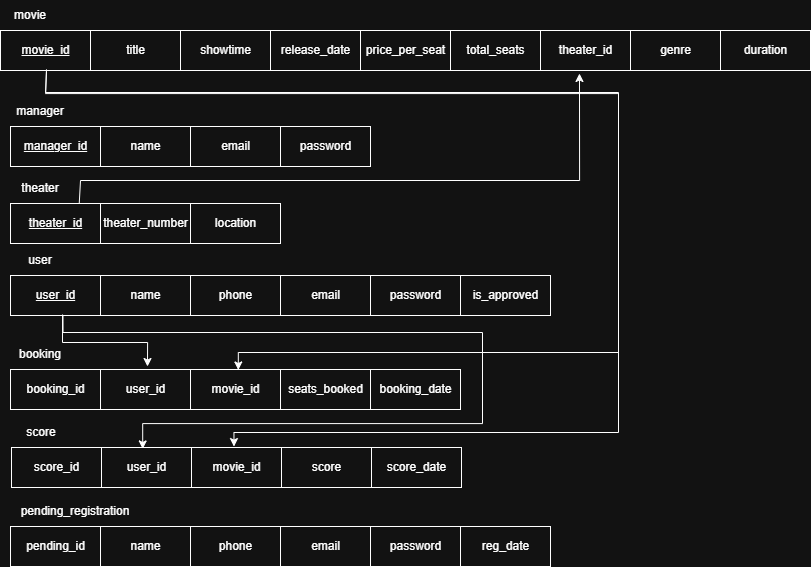

The diagram above was exported from draw.io. Its source (the exported page's mxGraphModel, read from the mxfile embedded in the PNG):
<mxGraphModel dx="1895" dy="958" grid="0" gridSize="10" guides="1" tooltips="1" connect="1" arrows="1" fold="1" page="1" pageScale="1" pageWidth="827" pageHeight="1169" background="none" math="0" shadow="0">
  <root>
    <mxCell id="0" />
    <mxCell id="1" parent="0" />
    <mxCell id="q93u6AY-XW-CwmS-lhmT-66" connectable="0" parent="1" style="group;fontSize=12;labelBackgroundColor=none;" value="" vertex="1">
      <mxGeometry height="70" width="810" x="9" y="354" as="geometry" />
    </mxCell>
    <mxCell id="q93u6AY-XW-CwmS-lhmT-31" parent="q93u6AY-XW-CwmS-lhmT-66" style="verticalLabelPosition=middle;verticalAlign=middle;html=1;shape=mxgraph.basic.rect;fillColor2=none;strokeWidth=1;size=20;indent=5;fillColor=none;labelPosition=center;align=center;fontSize=12;labelBackgroundColor=none;" value="title" vertex="1">
      <mxGeometry height="40" width="90" x="90" y="30" as="geometry" />
    </mxCell>
    <mxCell id="q93u6AY-XW-CwmS-lhmT-32" parent="q93u6AY-XW-CwmS-lhmT-66" style="text;html=1;whiteSpace=wrap;strokeColor=none;fillColor=none;align=center;verticalAlign=middle;rounded=0;fontSize=12;labelBackgroundColor=none;" value="movie" vertex="1">
      <mxGeometry height="30" width="60" as="geometry" />
    </mxCell>
    <mxCell id="q93u6AY-XW-CwmS-lhmT-33" parent="q93u6AY-XW-CwmS-lhmT-66" style="verticalLabelPosition=middle;verticalAlign=middle;html=1;shape=mxgraph.basic.rect;fillColor2=none;strokeWidth=1;size=20;indent=5;fillColor=none;labelPosition=center;align=center;fontSize=12;labelBackgroundColor=none;" value="showtime" vertex="1">
      <mxGeometry height="40" width="90" x="180" y="30" as="geometry" />
    </mxCell>
    <mxCell id="q93u6AY-XW-CwmS-lhmT-34" parent="q93u6AY-XW-CwmS-lhmT-66" style="verticalLabelPosition=middle;verticalAlign=middle;html=1;shape=mxgraph.basic.rect;fillColor2=none;strokeWidth=1;size=20;indent=5;fillColor=none;labelPosition=center;align=center;fontSize=12;labelBackgroundColor=none;" value="release_date" vertex="1">
      <mxGeometry height="40" width="90" x="270" y="30" as="geometry" />
    </mxCell>
    <mxCell id="q93u6AY-XW-CwmS-lhmT-35" parent="q93u6AY-XW-CwmS-lhmT-66" style="verticalLabelPosition=middle;verticalAlign=middle;html=1;shape=mxgraph.basic.rect;fillColor2=none;strokeWidth=1;size=20;indent=5;fillColor=none;labelPosition=center;align=center;fontSize=12;labelBackgroundColor=none;" value="price_per_seat" vertex="1">
      <mxGeometry height="40" width="90" x="360" y="30" as="geometry" />
    </mxCell>
    <mxCell id="q93u6AY-XW-CwmS-lhmT-36" parent="q93u6AY-XW-CwmS-lhmT-66" style="verticalLabelPosition=middle;verticalAlign=middle;html=1;shape=mxgraph.basic.rect;fillColor2=none;strokeWidth=1;size=20;indent=5;fillColor=none;labelPosition=center;align=center;fontSize=12;labelBackgroundColor=none;" value="total_seats" vertex="1">
      <mxGeometry height="40" width="90" x="450" y="30" as="geometry" />
    </mxCell>
    <mxCell id="q93u6AY-XW-CwmS-lhmT-37" parent="q93u6AY-XW-CwmS-lhmT-66" style="verticalLabelPosition=middle;verticalAlign=middle;html=1;shape=mxgraph.basic.rect;fillColor2=none;strokeWidth=1;size=20;indent=5;fillColor=none;labelPosition=center;align=center;fontSize=12;labelBackgroundColor=none;" value="&lt;u&gt;movie_id&lt;/u&gt;" vertex="1">
      <mxGeometry height="40" width="90" y="30" as="geometry" />
    </mxCell>
    <mxCell id="q93u6AY-XW-CwmS-lhmT-38" parent="q93u6AY-XW-CwmS-lhmT-66" style="verticalLabelPosition=middle;verticalAlign=middle;html=1;shape=mxgraph.basic.rect;fillColor2=none;strokeWidth=1;size=20;indent=5;fillColor=none;labelPosition=center;align=center;fontSize=12;labelBackgroundColor=none;" value="theater_id" vertex="1">
      <mxGeometry height="40" width="90" x="540" y="30" as="geometry" />
    </mxCell>
    <mxCell id="q93u6AY-XW-CwmS-lhmT-39" parent="q93u6AY-XW-CwmS-lhmT-66" style="verticalLabelPosition=middle;verticalAlign=middle;html=1;shape=mxgraph.basic.rect;fillColor2=none;strokeWidth=1;size=20;indent=5;fillColor=none;labelPosition=center;align=center;fontSize=12;labelBackgroundColor=none;" value="genre" vertex="1">
      <mxGeometry height="40" width="90" x="630" y="30" as="geometry" />
    </mxCell>
    <mxCell id="q93u6AY-XW-CwmS-lhmT-40" parent="q93u6AY-XW-CwmS-lhmT-66" style="verticalLabelPosition=middle;verticalAlign=middle;html=1;shape=mxgraph.basic.rect;fillColor2=none;strokeWidth=1;size=20;indent=5;fillColor=none;labelPosition=center;align=center;fontSize=12;labelBackgroundColor=none;" value="duration" vertex="1">
      <mxGeometry height="40" width="90" x="720" y="30" as="geometry" />
    </mxCell>
    <mxCell id="q93u6AY-XW-CwmS-lhmT-67" connectable="0" parent="1" style="group;fontSize=12;labelBackgroundColor=none;" value="" vertex="1">
      <mxGeometry height="70" width="450" x="19" y="693" as="geometry" />
    </mxCell>
    <mxCell id="q93u6AY-XW-CwmS-lhmT-41" parent="q93u6AY-XW-CwmS-lhmT-67" style="verticalLabelPosition=middle;verticalAlign=middle;html=1;shape=mxgraph.basic.rect;fillColor2=none;strokeWidth=1;size=20;indent=5;fillColor=none;labelPosition=center;align=center;fontSize=12;labelBackgroundColor=none;" value="booking_id" vertex="1">
      <mxGeometry height="40" width="90" y="30" as="geometry" />
    </mxCell>
    <mxCell id="q93u6AY-XW-CwmS-lhmT-42" parent="q93u6AY-XW-CwmS-lhmT-67" style="verticalLabelPosition=middle;verticalAlign=middle;html=1;shape=mxgraph.basic.rect;fillColor2=none;strokeWidth=1;size=20;indent=5;fillColor=none;labelPosition=center;align=center;fontSize=12;labelBackgroundColor=none;" value="user_id" vertex="1">
      <mxGeometry height="40" width="90" x="90" y="30" as="geometry" />
    </mxCell>
    <mxCell id="q93u6AY-XW-CwmS-lhmT-43" parent="q93u6AY-XW-CwmS-lhmT-67" style="verticalLabelPosition=middle;verticalAlign=middle;html=1;shape=mxgraph.basic.rect;fillColor2=none;strokeWidth=1;size=20;indent=5;fillColor=none;labelPosition=center;align=center;fontSize=12;labelBackgroundColor=none;" value="movie_id" vertex="1">
      <mxGeometry height="40" width="90" x="180" y="30" as="geometry" />
    </mxCell>
    <mxCell id="q93u6AY-XW-CwmS-lhmT-44" parent="q93u6AY-XW-CwmS-lhmT-67" style="verticalLabelPosition=middle;verticalAlign=middle;html=1;shape=mxgraph.basic.rect;fillColor2=none;strokeWidth=1;size=20;indent=5;fillColor=none;labelPosition=center;align=center;fontSize=12;labelBackgroundColor=none;" value="seats_booked" vertex="1">
      <mxGeometry height="40" width="90" x="270" y="30" as="geometry" />
    </mxCell>
    <mxCell id="q93u6AY-XW-CwmS-lhmT-45" parent="q93u6AY-XW-CwmS-lhmT-67" style="verticalLabelPosition=middle;verticalAlign=middle;html=1;shape=mxgraph.basic.rect;fillColor2=none;strokeWidth=1;size=20;indent=5;fillColor=none;labelPosition=center;align=center;fontSize=12;labelBackgroundColor=none;" value="booking_date" vertex="1">
      <mxGeometry height="40" width="90" x="360" y="30" as="geometry" />
    </mxCell>
    <mxCell id="q93u6AY-XW-CwmS-lhmT-47" parent="q93u6AY-XW-CwmS-lhmT-67" style="text;html=1;whiteSpace=wrap;strokeColor=none;fillColor=none;align=center;verticalAlign=middle;rounded=0;fontSize=12;labelBackgroundColor=none;" value="booking" vertex="1">
      <mxGeometry height="30" width="60" as="geometry" />
    </mxCell>
    <mxCell id="q93u6AY-XW-CwmS-lhmT-68" connectable="0" parent="1" style="group;fontSize=12;labelBackgroundColor=none;" value="" vertex="1">
      <mxGeometry height="70" width="450" x="20" y="771" as="geometry" />
    </mxCell>
    <mxCell id="q93u6AY-XW-CwmS-lhmT-53" parent="q93u6AY-XW-CwmS-lhmT-68" style="verticalLabelPosition=middle;verticalAlign=middle;html=1;shape=mxgraph.basic.rect;fillColor2=none;strokeWidth=1;size=20;indent=5;fillColor=none;labelPosition=center;align=center;fontSize=12;labelBackgroundColor=none;" value="score_id" vertex="1">
      <mxGeometry height="40" width="90" y="30" as="geometry" />
    </mxCell>
    <mxCell id="q93u6AY-XW-CwmS-lhmT-54" parent="q93u6AY-XW-CwmS-lhmT-68" style="verticalLabelPosition=middle;verticalAlign=middle;html=1;shape=mxgraph.basic.rect;fillColor2=none;strokeWidth=1;size=20;indent=5;fillColor=none;labelPosition=center;align=center;fontSize=12;labelBackgroundColor=none;" value="user_id" vertex="1">
      <mxGeometry height="40" width="90" x="90" y="30" as="geometry" />
    </mxCell>
    <mxCell id="q93u6AY-XW-CwmS-lhmT-55" parent="q93u6AY-XW-CwmS-lhmT-68" style="verticalLabelPosition=middle;verticalAlign=middle;html=1;shape=mxgraph.basic.rect;fillColor2=none;strokeWidth=1;size=20;indent=5;fillColor=none;labelPosition=center;align=center;fontSize=12;labelBackgroundColor=none;" value="movie_id" vertex="1">
      <mxGeometry height="40" width="90" x="180" y="30" as="geometry" />
    </mxCell>
    <mxCell id="q93u6AY-XW-CwmS-lhmT-56" parent="q93u6AY-XW-CwmS-lhmT-68" style="verticalLabelPosition=middle;verticalAlign=middle;html=1;shape=mxgraph.basic.rect;fillColor2=none;strokeWidth=1;size=20;indent=5;fillColor=none;labelPosition=center;align=center;fontSize=12;labelBackgroundColor=none;" value="score" vertex="1">
      <mxGeometry height="40" width="90" x="270" y="30" as="geometry" />
    </mxCell>
    <mxCell id="q93u6AY-XW-CwmS-lhmT-57" parent="q93u6AY-XW-CwmS-lhmT-68" style="verticalLabelPosition=middle;verticalAlign=middle;html=1;shape=mxgraph.basic.rect;fillColor2=none;strokeWidth=1;size=20;indent=5;fillColor=none;labelPosition=center;align=center;fontSize=12;labelBackgroundColor=none;" value="score_date" vertex="1">
      <mxGeometry height="40" width="90" x="360" y="30" as="geometry" />
    </mxCell>
    <mxCell id="q93u6AY-XW-CwmS-lhmT-58" parent="q93u6AY-XW-CwmS-lhmT-68" style="text;html=1;whiteSpace=wrap;strokeColor=none;fillColor=none;align=center;verticalAlign=middle;rounded=0;fontSize=12;labelBackgroundColor=none;" value="score" vertex="1">
      <mxGeometry height="30" width="60" as="geometry" />
    </mxCell>
    <mxCell id="q93u6AY-XW-CwmS-lhmT-69" connectable="0" parent="1" style="group;fontSize=12;labelBackgroundColor=none;" value="" vertex="1">
      <mxGeometry height="70" width="540" x="19" y="850" as="geometry" />
    </mxCell>
    <mxCell id="q93u6AY-XW-CwmS-lhmT-59" parent="q93u6AY-XW-CwmS-lhmT-69" style="verticalLabelPosition=middle;verticalAlign=middle;html=1;shape=mxgraph.basic.rect;fillColor2=none;strokeWidth=1;size=20;indent=5;fillColor=none;labelPosition=center;align=center;fontSize=12;labelBackgroundColor=none;" value="pending_id" vertex="1">
      <mxGeometry height="40" width="90" y="30" as="geometry" />
    </mxCell>
    <mxCell id="q93u6AY-XW-CwmS-lhmT-60" parent="q93u6AY-XW-CwmS-lhmT-69" style="verticalLabelPosition=middle;verticalAlign=middle;html=1;shape=mxgraph.basic.rect;fillColor2=none;strokeWidth=1;size=20;indent=5;fillColor=none;labelPosition=center;align=center;fontSize=12;labelBackgroundColor=none;" value="name" vertex="1">
      <mxGeometry height="40" width="90" x="90" y="30" as="geometry" />
    </mxCell>
    <mxCell id="q93u6AY-XW-CwmS-lhmT-61" parent="q93u6AY-XW-CwmS-lhmT-69" style="verticalLabelPosition=middle;verticalAlign=middle;html=1;shape=mxgraph.basic.rect;fillColor2=none;strokeWidth=1;size=20;indent=5;fillColor=none;labelPosition=center;align=center;fontSize=12;labelBackgroundColor=none;" value="phone" vertex="1">
      <mxGeometry height="40" width="90" x="180" y="30" as="geometry" />
    </mxCell>
    <mxCell id="q93u6AY-XW-CwmS-lhmT-62" parent="q93u6AY-XW-CwmS-lhmT-69" style="verticalLabelPosition=middle;verticalAlign=middle;html=1;shape=mxgraph.basic.rect;fillColor2=none;strokeWidth=1;size=20;indent=5;fillColor=none;labelPosition=center;align=center;fontSize=12;labelBackgroundColor=none;" value="email" vertex="1">
      <mxGeometry height="40" width="90" x="270" y="30" as="geometry" />
    </mxCell>
    <mxCell id="q93u6AY-XW-CwmS-lhmT-63" parent="q93u6AY-XW-CwmS-lhmT-69" style="verticalLabelPosition=middle;verticalAlign=middle;html=1;shape=mxgraph.basic.rect;fillColor2=none;strokeWidth=1;size=20;indent=5;fillColor=none;labelPosition=center;align=center;fontSize=12;labelBackgroundColor=none;" value="password" vertex="1">
      <mxGeometry height="40" width="90" x="360" y="30" as="geometry" />
    </mxCell>
    <mxCell id="q93u6AY-XW-CwmS-lhmT-64" parent="q93u6AY-XW-CwmS-lhmT-69" style="text;html=1;whiteSpace=wrap;strokeColor=none;fillColor=none;align=center;verticalAlign=middle;rounded=0;fontSize=12;labelBackgroundColor=none;" value="pending_registration" vertex="1">
      <mxGeometry height="30" width="130" as="geometry" />
    </mxCell>
    <mxCell id="q93u6AY-XW-CwmS-lhmT-65" parent="q93u6AY-XW-CwmS-lhmT-69" style="verticalLabelPosition=middle;verticalAlign=middle;html=1;shape=mxgraph.basic.rect;fillColor2=none;strokeWidth=1;size=20;indent=5;fillColor=none;labelPosition=center;align=center;fontSize=12;labelBackgroundColor=none;" value="reg_date" vertex="1">
      <mxGeometry height="40" width="90" x="450" y="30" as="geometry" />
    </mxCell>
    <mxCell id="q93u6AY-XW-CwmS-lhmT-70" connectable="0" parent="1" style="group;fontSize=12;labelBackgroundColor=none;" value="" vertex="1">
      <mxGeometry height="70" width="270" x="19" y="527" as="geometry" />
    </mxCell>
    <mxCell id="q93u6AY-XW-CwmS-lhmT-24" parent="q93u6AY-XW-CwmS-lhmT-70" style="verticalLabelPosition=middle;verticalAlign=middle;html=1;shape=mxgraph.basic.rect;fillColor2=none;strokeWidth=1;size=20;indent=5;fillColor=none;labelPosition=center;align=center;fontSize=12;labelBackgroundColor=none;" value="theater_number" vertex="1">
      <mxGeometry height="40" width="90" x="90" y="30" as="geometry" />
    </mxCell>
    <mxCell id="q93u6AY-XW-CwmS-lhmT-25" parent="q93u6AY-XW-CwmS-lhmT-70" style="text;html=1;whiteSpace=wrap;strokeColor=none;fillColor=none;align=center;verticalAlign=middle;rounded=0;fontSize=12;labelBackgroundColor=none;" value="theater" vertex="1">
      <mxGeometry height="30" width="60" as="geometry" />
    </mxCell>
    <mxCell id="q93u6AY-XW-CwmS-lhmT-26" parent="q93u6AY-XW-CwmS-lhmT-70" style="verticalLabelPosition=middle;verticalAlign=middle;html=1;shape=mxgraph.basic.rect;fillColor2=none;strokeWidth=1;size=20;indent=5;fillColor=none;labelPosition=center;align=center;fontSize=12;labelBackgroundColor=none;" value="location" vertex="1">
      <mxGeometry height="40" width="90" x="180" y="30" as="geometry" />
    </mxCell>
    <mxCell id="q93u6AY-XW-CwmS-lhmT-30" parent="q93u6AY-XW-CwmS-lhmT-70" style="verticalLabelPosition=middle;verticalAlign=middle;html=1;shape=mxgraph.basic.rect;fillColor2=none;strokeWidth=1;size=20;indent=5;fillColor=none;labelPosition=center;align=center;fontSize=12;labelBackgroundColor=none;" value="&lt;u&gt;theater_id&lt;/u&gt;" vertex="1">
      <mxGeometry height="40" width="90" y="30" as="geometry" />
    </mxCell>
    <mxCell id="q93u6AY-XW-CwmS-lhmT-71" connectable="0" parent="1" style="group;fontSize=12;labelBackgroundColor=none;" value="" vertex="1">
      <mxGeometry height="70" width="360" x="19" y="450" as="geometry" />
    </mxCell>
    <mxCell id="q93u6AY-XW-CwmS-lhmT-17" parent="q93u6AY-XW-CwmS-lhmT-71" style="verticalLabelPosition=middle;verticalAlign=middle;html=1;shape=mxgraph.basic.rect;fillColor2=none;strokeWidth=1;size=20;indent=5;fillColor=none;labelPosition=center;align=center;fontSize=12;labelBackgroundColor=none;" value="name" vertex="1">
      <mxGeometry height="40" width="90" x="90" y="30" as="geometry" />
    </mxCell>
    <mxCell id="q93u6AY-XW-CwmS-lhmT-18" parent="q93u6AY-XW-CwmS-lhmT-71" style="text;html=1;whiteSpace=wrap;strokeColor=none;fillColor=none;align=center;verticalAlign=middle;rounded=0;fontSize=12;labelBackgroundColor=none;" value="manager" vertex="1">
      <mxGeometry height="30" width="60" as="geometry" />
    </mxCell>
    <mxCell id="q93u6AY-XW-CwmS-lhmT-20" parent="q93u6AY-XW-CwmS-lhmT-71" style="verticalLabelPosition=middle;verticalAlign=middle;html=1;shape=mxgraph.basic.rect;fillColor2=none;strokeWidth=1;size=20;indent=5;fillColor=none;labelPosition=center;align=center;fontSize=12;labelBackgroundColor=none;" value="email" vertex="1">
      <mxGeometry height="40" width="90" x="180" y="30" as="geometry" />
    </mxCell>
    <mxCell id="q93u6AY-XW-CwmS-lhmT-21" parent="q93u6AY-XW-CwmS-lhmT-71" style="verticalLabelPosition=middle;verticalAlign=middle;html=1;shape=mxgraph.basic.rect;fillColor2=none;strokeWidth=1;size=20;indent=5;fillColor=none;labelPosition=center;align=center;fontSize=12;labelBackgroundColor=none;" value="password" vertex="1">
      <mxGeometry height="40" width="90" x="270" y="30" as="geometry" />
    </mxCell>
    <mxCell id="q93u6AY-XW-CwmS-lhmT-23" parent="q93u6AY-XW-CwmS-lhmT-71" style="verticalLabelPosition=middle;verticalAlign=middle;html=1;shape=mxgraph.basic.rect;fillColor2=none;strokeWidth=1;size=20;indent=5;fillColor=none;labelPosition=center;align=center;fontSize=12;labelBackgroundColor=none;" value="&lt;u&gt;manager_id&lt;/u&gt;" vertex="1">
      <mxGeometry height="40" width="90" y="30" as="geometry" />
    </mxCell>
    <mxCell id="q93u6AY-XW-CwmS-lhmT-72" connectable="0" parent="1" style="group;fontSize=12;labelBackgroundColor=none;" value="" vertex="1">
      <mxGeometry height="70" width="540" x="19" y="599" as="geometry" />
    </mxCell>
    <mxCell id="q93u6AY-XW-CwmS-lhmT-1" parent="q93u6AY-XW-CwmS-lhmT-72" style="verticalLabelPosition=middle;verticalAlign=middle;html=1;shape=mxgraph.basic.rect;fillColor2=none;strokeWidth=1;size=20;indent=5;fillColor=none;labelPosition=center;align=center;fontSize=12;labelBackgroundColor=none;" value="name" vertex="1">
      <mxGeometry height="40" width="90" x="90" y="30" as="geometry" />
    </mxCell>
    <mxCell id="q93u6AY-XW-CwmS-lhmT-3" parent="q93u6AY-XW-CwmS-lhmT-72" style="text;html=1;whiteSpace=wrap;strokeColor=none;fillColor=none;align=center;verticalAlign=middle;rounded=0;fontSize=12;labelBackgroundColor=none;" value="user" vertex="1">
      <mxGeometry height="30" width="60" as="geometry" />
    </mxCell>
    <mxCell id="q93u6AY-XW-CwmS-lhmT-11" parent="q93u6AY-XW-CwmS-lhmT-72" style="verticalLabelPosition=middle;verticalAlign=middle;html=1;shape=mxgraph.basic.rect;fillColor2=none;strokeWidth=1;size=20;indent=5;fillColor=none;labelPosition=center;align=center;fontSize=12;labelBackgroundColor=none;" value="phone" vertex="1">
      <mxGeometry height="40" width="90" x="180" y="30" as="geometry" />
    </mxCell>
    <mxCell id="q93u6AY-XW-CwmS-lhmT-12" parent="q93u6AY-XW-CwmS-lhmT-72" style="verticalLabelPosition=middle;verticalAlign=middle;html=1;shape=mxgraph.basic.rect;fillColor2=none;strokeWidth=1;size=20;indent=5;fillColor=none;labelPosition=center;align=center;fontSize=12;labelBackgroundColor=none;" value="email" vertex="1">
      <mxGeometry height="40" width="90" x="270" y="30" as="geometry" />
    </mxCell>
    <mxCell id="q93u6AY-XW-CwmS-lhmT-13" parent="q93u6AY-XW-CwmS-lhmT-72" style="verticalLabelPosition=middle;verticalAlign=middle;html=1;shape=mxgraph.basic.rect;fillColor2=none;strokeWidth=1;size=20;indent=5;fillColor=none;labelPosition=center;align=center;fontSize=12;labelBackgroundColor=none;" value="password" vertex="1">
      <mxGeometry height="40" width="90" x="360" y="30" as="geometry" />
    </mxCell>
    <mxCell id="q93u6AY-XW-CwmS-lhmT-14" parent="q93u6AY-XW-CwmS-lhmT-72" style="verticalLabelPosition=middle;verticalAlign=middle;html=1;shape=mxgraph.basic.rect;fillColor2=none;strokeWidth=1;size=20;indent=5;fillColor=none;labelPosition=center;align=center;fontSize=12;labelBackgroundColor=none;" value="is_approved" vertex="1">
      <mxGeometry height="40" width="90" x="450" y="30" as="geometry" />
    </mxCell>
    <mxCell id="q93u6AY-XW-CwmS-lhmT-16" parent="q93u6AY-XW-CwmS-lhmT-72" style="verticalLabelPosition=middle;verticalAlign=middle;html=1;shape=mxgraph.basic.rect;fillColor2=none;strokeWidth=1;size=20;indent=5;fillColor=none;labelPosition=center;align=center;fontSize=12;labelBackgroundColor=none;" value="&lt;u&gt;user_id&lt;/u&gt;" vertex="1">
      <mxGeometry height="40" width="90" y="30" as="geometry" />
    </mxCell>
    <mxCell id="q93u6AY-XW-CwmS-lhmT-74" edge="1" parent="1" source="q93u6AY-XW-CwmS-lhmT-16" style="endArrow=classic;html=1;rounded=0;edgeStyle=orthogonalEdgeStyle;elbow=vertical;exitX=0.578;exitY=0.975;exitDx=0;exitDy=0;exitPerimeter=0;entryX=0.522;entryY=-0.075;entryDx=0;entryDy=0;entryPerimeter=0;labelBackgroundColor=none;fontColor=default;" target="q93u6AY-XW-CwmS-lhmT-42" value="">
      <mxGeometry height="50" relative="1" width="50" as="geometry">
        <Array as="points">
          <mxPoint x="71" y="696" />
          <mxPoint x="156" y="696" />
        </Array>
        <mxPoint x="365" y="617" as="sourcePoint" />
        <mxPoint x="415" y="567" as="targetPoint" />
      </mxGeometry>
    </mxCell>
    <mxCell id="q93u6AY-XW-CwmS-lhmT-77" edge="1" parent="1" source="q93u6AY-XW-CwmS-lhmT-16" style="endArrow=classic;html=1;rounded=0;exitX=0.583;exitY=1.008;exitDx=0;exitDy=0;exitPerimeter=0;edgeStyle=orthogonalEdgeStyle;entryX=0.458;entryY=0.036;entryDx=0;entryDy=0;entryPerimeter=0;" target="q93u6AY-XW-CwmS-lhmT-54" value="">
      <mxGeometry height="50" relative="1" width="50" as="geometry">
        <Array as="points">
          <mxPoint x="72" y="686" />
          <mxPoint x="491" y="686" />
          <mxPoint x="491" y="777" />
          <mxPoint x="151" y="777" />
        </Array>
        <mxPoint x="266" y="696" as="sourcePoint" />
        <mxPoint x="586" y="828" as="targetPoint" />
      </mxGeometry>
    </mxCell>
    <mxCell id="q93u6AY-XW-CwmS-lhmT-78" edge="1" parent="1" source="q93u6AY-XW-CwmS-lhmT-37" style="endArrow=classic;html=1;rounded=0;edgeStyle=orthogonalEdgeStyle;exitX=0.511;exitY=1.022;exitDx=0;exitDy=0;exitPerimeter=0;entryX=0.531;entryY=0.012;entryDx=0;entryDy=0;entryPerimeter=0;" target="q93u6AY-XW-CwmS-lhmT-43" value="">
      <mxGeometry height="50" relative="1" width="50" as="geometry">
        <Array as="points">
          <mxPoint x="54" y="446" />
          <mxPoint x="627" y="446" />
          <mxPoint x="627" y="706" />
          <mxPoint x="247" y="706" />
        </Array>
        <mxPoint x="147" y="232" as="sourcePoint" />
        <mxPoint x="565" y="388" as="targetPoint" />
      </mxGeometry>
    </mxCell>
    <mxCell id="q93u6AY-XW-CwmS-lhmT-79" edge="1" parent="1" source="q93u6AY-XW-CwmS-lhmT-37" style="endArrow=classic;html=1;rounded=0;edgeStyle=orthogonalEdgeStyle;exitX=0.511;exitY=0.971;exitDx=0;exitDy=0;exitPerimeter=0;entryX=0.472;entryY=-0.023;entryDx=0;entryDy=0;entryPerimeter=0;" target="q93u6AY-XW-CwmS-lhmT-55" value="">
      <mxGeometry height="50" relative="1" width="50" as="geometry">
        <Array as="points">
          <mxPoint x="54" y="447" />
          <mxPoint x="627" y="447" />
          <mxPoint x="627" y="786" />
          <mxPoint x="243" y="786" />
        </Array>
        <mxPoint x="53" y="510" as="sourcePoint" />
        <mxPoint x="617" y="821" as="targetPoint" />
      </mxGeometry>
    </mxCell>
    <mxCell id="q93u6AY-XW-CwmS-lhmT-80" edge="1" parent="1" source="q93u6AY-XW-CwmS-lhmT-30" style="endArrow=classic;html=1;rounded=0;edgeStyle=orthogonalEdgeStyle;exitX=0.764;exitY=-0.009;exitDx=0;exitDy=0;exitPerimeter=0;entryX=0.433;entryY=1.075;entryDx=0;entryDy=0;entryPerimeter=0;" target="q93u6AY-XW-CwmS-lhmT-38" value="">
      <mxGeometry height="50" relative="1" width="50" as="geometry">
        <Array as="points">
          <mxPoint x="89" y="557" />
          <mxPoint x="89" y="534" />
          <mxPoint x="588" y="534" />
        </Array>
        <mxPoint x="89.01999999999998" y="527" as="sourcePoint" />
        <mxPoint x="588" y="526" as="targetPoint" />
      </mxGeometry>
    </mxCell>
  </root>
</mxGraphModel>